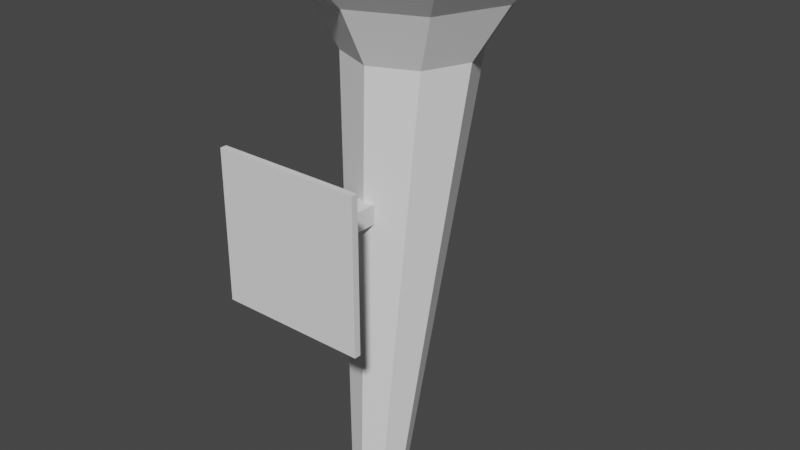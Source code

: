 # Source: Torch.blend  (saved by Blender 2.91.10; exported with 4.5.12 LTS)
import bpy
from mathutils import Matrix  # noqa: F401  (used for matrix-valued properties, if any)

bpy.ops.wm.read_factory_settings(use_empty=True)
scene = bpy.context.scene
scene.name = 'Scene'

# ---- world
world_world = bpy.data.worlds.new('World'); scene.world = world_world
world_world.use_nodes = True; world_world.node_tree.nodes.clear()
_N = world_world.node_tree.nodes; _L = world_world.node_tree.links
n0 = _N.new('ShaderNodeOutputWorld'); n0.name = 'World Output'; n0.location = (300, 300)
n1 = _N.new('ShaderNodeBackground'); n1.name = 'Background'; n1.location = (10, 300)
n1.inputs[0].default_value = (0.05088, 0.05088, 0.05088, 1.0)
_L.new(n1.outputs[0], n0.inputs[0])
n0.is_active_output = True
world_world.color = (0.05088, 0.05088, 0.05088)
world_world.use_sun_shadow = False
world_world.sun_shadow_jitter_overblur = 0.0

# ---- meshes
me_cylinder = bpy.data.meshes.new('Cylinder')
me_cylinder.from_pydata([(0.0, -0.9306, -1.0), (-8.787e-08, 2.079, 14.0), (0.7071, -1.223, -1.0), (1.612, 1.412, 14.0), (1.0, -1.931, -1.0), (2.28, -0.2004, 14.0), (0.7071, -2.638, -1.0), (1.612, -1.812, 14.0), (-8.742e-08, -2.931, -1.0), (-2.872e-07, -2.48, 14.0), (-0.7071, -2.638, -1.0), (-1.612, -1.812, 14.0), (-1.0, -1.931, -1.0), (-2.28, -0.2004, 14.0), (-0.7071, -1.223, -1.0), (-1.612, 1.412, 14.0), (2.445, 2.445, 15.92), (-2.131e-08, 3.458, 15.92), (3.458, -1.665e-07, 15.92), (2.445, -2.445, 15.92), (-3.236e-07, -3.458, 15.92), (-2.445, -2.445, 15.92), (-3.458, 2.584e-08, 15.92), (-2.445, 2.445, 15.92), (3.076, 3.076, 16.79), (-5.736e-08, 4.349, 16.79), (4.349, -2.288e-07, 16.79), (3.076, -3.076, 16.79), (-4.376e-07, -4.349, 16.79), (-3.076, -3.076, 16.79), (-4.349, 1.319e-08, 16.79), (-3.076, 3.076, 16.79)], [], [(0, 1, 3, 2), (2, 3, 5, 4), (4, 5, 7, 6), (6, 7, 9, 8), (8, 9, 11, 10), (10, 11, 13, 12), (1, 15, 23, 17), (12, 13, 15, 14), (14, 15, 1, 0), (0, 2, 4, 6, 8, 10, 12, 14), (23, 22, 30, 31), (3, 1, 17, 16), (7, 5, 18, 19), (13, 11, 21, 22), (9, 7, 19, 20), (15, 13, 22, 23), (5, 3, 16, 18), (11, 9, 20, 21), (21, 20, 28, 29), (19, 18, 26, 27), (16, 17, 25, 24), (17, 23, 31, 25), (22, 21, 29, 30), (20, 19, 27, 28), (18, 16, 24, 26)])
_uv = me_cylinder.uv_layers.new(name='UVMap')
_uv.uv.foreach_set('vector', [1.0, 0.5, 1.0, 1.0, 0.875, 1.0, 0.875, 0.5, 0.875, 0.5, 0.875, 1.0, 0.75, 1.0, 0.75, 0.5, 0.75, 0.5, 0.75, 1.0, 0.625, 1.0, 0.625, 0.5, 0.625, 0.5, 0.625, 1.0, 0.5, 1.0, 0.5, 0.5, 0.5, 0.5, 0.5, 1.0, 0.375, 1.0, 0.375, 0.5, 0.375, 0.5, 0.375, 1.0, 0.25, 1.0, 0.25, 0.5, 0.0, 1.0, 0.125, 1.0, 0.125, 1.0, 0.0, 1.0, 0.25, 0.5, 0.25, 1.0, 0.125, 1.0, 0.125, 0.5, 0.125, 0.5, 0.125, 1.0, 0.0, 1.0, 0.0, 0.5, 0.75, 0.49, 0.9197, 0.4197, 0.99, 0.25, 0.9197, 0.08029, 0.75, 0.01, 0.5803, 0.08029, 0.51, 0.25, 0.5803, 0.4197, 0.125, 1.0, 0.25, 1.0, 0.25, 1.0, 0.125, 1.0, 0.875, 1.0, 1.0, 1.0, 1.0, 1.0, 0.875, 1.0, 0.625, 1.0, 0.75, 1.0, 0.75, 1.0, 0.625, 1.0, 0.25, 1.0, 0.375, 1.0, 0.375, 1.0, 0.25, 1.0, 0.5, 1.0, 0.625, 1.0, 0.625, 1.0, 0.5, 1.0, 0.125, 1.0, 0.25, 1.0, 0.25, 1.0, 0.125, 1.0, 0.75, 1.0, 0.875, 1.0, 0.875, 1.0, 0.75, 1.0, 0.375, 1.0, 0.5, 1.0, 0.5, 1.0, 0.375, 1.0, 0.375, 1.0, 0.5, 1.0, 0.5, 1.0, 0.375, 1.0, 0.625, 1.0, 0.75, 1.0, 0.75, 1.0, 0.625, 1.0, 0.875, 1.0, 1.0, 1.0, 1.0, 1.0, 0.875, 1.0, 0.0, 1.0, 0.125, 1.0, 0.125, 1.0, 0.0, 1.0, 0.25, 1.0, 0.375, 1.0, 0.375, 1.0, 0.25, 1.0, 0.5, 1.0, 0.625, 1.0, 0.625, 1.0, 0.5, 1.0, 0.75, 1.0, 0.875, 1.0, 0.875, 1.0, 0.75, 1.0])
me_cylinder.use_remesh_fix_poles = True
me_cylinder.use_remesh_preserve_attributes = False
me_cylinder.use_mirror_vertex_groups = False
me_cylinder.update()
me_cube_001 = bpy.data.meshes.new('Cube.001')
me_cube_001.from_pydata([(-1.0, -1.0, -1.0), (-1.0, -1.0, 1.0), (-1.0, 1.0, -1.0), (-1.0, 1.0, 1.0), (1.0, -1.0, -1.0), (1.0, -1.0, 1.0), (1.0, 1.0, -1.0), (1.0, 1.0, 1.0), (-1.558, -1.155, -1.558), (-1.558, -1.155, 1.558), (1.558, -1.155, 1.558), (1.558, -1.155, -1.558), (-7.63, -1.275, -7.63), (-7.63, -1.275, 7.63), (7.63, -1.275, 7.63), (7.63, -1.275, -7.63), (-7.63, -1.374, -7.63), (-7.63, -1.374, 7.63), (7.63, -1.374, 7.63), (7.63, -1.374, -7.63)], [], [(0, 1, 3, 2), (2, 3, 7, 6), (6, 7, 5, 4), (0, 4, 11, 8), (2, 6, 4, 0), (7, 3, 1, 5), (10, 9, 13, 14), (5, 1, 9, 10), (4, 5, 10, 11), (1, 0, 8, 9), (15, 14, 18, 19), (11, 10, 14, 15), (8, 11, 15, 12), (9, 8, 12, 13), (19, 18, 17, 16), (12, 15, 19, 16), (13, 12, 16, 17), (14, 13, 17, 18)])
_uv = me_cube_001.uv_layers.new(name='UVMap')
_uv.uv.foreach_set('vector', [0.375, 0.0, 0.625, 0.0, 0.625, 0.25, 0.375, 0.25, 0.375, 0.25, 0.625, 0.25, 0.625, 0.5, 0.375, 0.5, 0.375, 0.5, 0.625, 0.5, 0.625, 0.75, 0.375, 0.75, 0.125, 0.75, 0.375, 0.75, 0.375, 0.75, 0.125, 0.75, 0.125, 0.5, 0.375, 0.5, 0.375, 0.75, 0.125, 0.75, 0.625, 0.5, 0.875, 0.5, 0.875, 0.75, 0.625, 0.75, 0.625, 0.75, 0.875, 0.75, 0.875, 0.75, 0.625, 0.75, 0.625, 0.75, 0.875, 0.75, 0.875, 0.75, 0.625, 0.75, 0.375, 0.75, 0.625, 0.75, 0.625, 0.75, 0.375, 0.75, 0.625, 0.0, 0.375, 0.0, 0.375, 0.0, 0.625, 0.0, 0.375, 0.75, 0.625, 0.75, 0.625, 0.75, 0.375, 0.75, 0.375, 0.75, 0.625, 0.75, 0.625, 0.75, 0.375, 0.75, 0.125, 0.75, 0.375, 0.75, 0.375, 0.75, 0.125, 0.75, 0.625, 0.0, 0.375, 0.0, 0.375, 0.0, 0.625, 0.0, 0.375, 0.75, 0.625, 0.75, 0.625, 1.0, 0.375, 1.0, 0.125, 0.75, 0.375, 0.75, 0.375, 0.75, 0.125, 0.75, 0.625, 0.0, 0.375, 0.0, 0.375, 0.0, 0.625, 0.0, 0.625, 0.75, 0.875, 0.75, 0.875, 0.75, 0.625, 0.75])
me_cube_001.use_remesh_fix_poles = True
me_cube_001.use_remesh_preserve_attributes = False
me_cube_001.use_mirror_vertex_groups = False
me_cube_001.update()
me_cylinder_001 = bpy.data.meshes.new('Cylinder.001')
me_cylinder_001.from_pydata([(3.076, 3.076, 16.79), (-5.736e-08, 4.349, 16.79), (4.349, -2.288e-07, 16.79), (3.076, -3.076, 16.79), (-4.376e-07, -4.349, 16.79), (-3.076, -3.076, 16.79), (-4.349, 1.319e-08, 16.79), (-3.076, 3.076, 16.79), (3.035, 3.035, 17.11), (-2.013e-08, 4.292, 17.11), (4.292, -2.258e-07, 17.11), (3.035, -3.035, 17.11), (-3.954e-07, -4.292, 17.11), (-3.035, -3.035, 17.11), (-4.292, 1.302e-08, 17.11), (-3.035, 3.035, 17.11), (1.462, 1.462, 16.05), (-6.838e-08, 2.068, 16.05), (2.068, -1.03e-07, 16.05), (1.462, -1.462, 16.05), (-2.492e-07, -2.068, 16.05), (-1.462, -1.462, 16.05), (-2.068, 1.203e-08, 16.05), (-1.462, 1.462, 16.05)], [], [(6, 5, 13, 14), (8, 9, 17, 16), (4, 3, 11, 12), (2, 0, 8, 10), (7, 6, 14, 15), (5, 4, 12, 13), (3, 2, 10, 11), (0, 1, 9, 8), (1, 7, 15, 9), (16, 17, 23, 22, 21, 20, 19, 18), (9, 15, 23, 17), (14, 13, 21, 22), (12, 11, 19, 20), (10, 8, 16, 18), (15, 14, 22, 23), (13, 12, 20, 21), (11, 10, 18, 19)])
_uv = me_cylinder_001.uv_layers.new(name='UVMap')
_uv.uv.foreach_set('vector', [0.25, 1.0, 0.375, 1.0, 0.375, 1.0, 0.25, 1.0, 0.875, 1.0, 1.0, 1.0, 1.0, 1.0, 0.875, 1.0, 0.5, 1.0, 0.625, 1.0, 0.625, 1.0, 0.5, 1.0, 0.75, 1.0, 0.875, 1.0, 0.875, 1.0, 0.75, 1.0, 0.125, 1.0, 0.25, 1.0, 0.25, 1.0, 0.125, 1.0, 0.375, 1.0, 0.5, 1.0, 0.5, 1.0, 0.375, 1.0, 0.625, 1.0, 0.75, 1.0, 0.75, 1.0, 0.625, 1.0, 0.875, 1.0, 1.0, 1.0, 1.0, 1.0, 0.875, 1.0, 0.0, 1.0, 0.125, 1.0, 0.125, 1.0, 0.0, 1.0, 0.4197, 0.4197, 0.25, 0.49, 0.08029, 0.4197, 0.01, 0.25, 0.08029, 0.08029, 0.25, 0.01, 0.4197, 0.08029, 0.49, 0.25, 0.0, 1.0, 0.125, 1.0, 0.125, 1.0, 0.0, 1.0, 0.25, 1.0, 0.375, 1.0, 0.375, 1.0, 0.25, 1.0, 0.5, 1.0, 0.625, 1.0, 0.625, 1.0, 0.5, 1.0, 0.75, 1.0, 0.875, 1.0, 0.875, 1.0, 0.75, 1.0, 0.125, 1.0, 0.25, 1.0, 0.25, 1.0, 0.125, 1.0, 0.375, 1.0, 0.5, 1.0, 0.5, 1.0, 0.375, 1.0, 0.625, 1.0, 0.75, 1.0, 0.75, 1.0, 0.625, 1.0])
me_cylinder_001.use_remesh_fix_poles = True
me_cylinder_001.use_remesh_preserve_attributes = False
me_cylinder_001.use_mirror_vertex_groups = False
me_cylinder_001.update()

# ---- objects
ob_torch = bpy.data.objects.new('Torch', me_cylinder)
ob_base = bpy.data.objects.new('Base', me_cube_001)
ob_top = bpy.data.objects.new('Top', me_cylinder_001)

# ---- transforms, parenting, visibility, modifiers, constraints
ob_torch.location = (0.0, 0.0, 0.0)
ob_torch.scale = (0.08477, 0.08477, 0.08477)
ob_torch.lineart.crease_threshold = 0.0
ob_base.location = (0.0, -0.2416, 0.7795)
ob_base.scale = (0.02906, 0.1945, 0.02906)
ob_base.lineart.crease_threshold = 0.0
ob_top.location = (0.0, 0.0, 0.0)
ob_top.scale = (0.08477, 0.08477, 0.08477)
ob_top.lineart.crease_threshold = 0.0

# ---- collection membership
scene.collection.objects.link(ob_torch)
scene.collection.objects.link(ob_base)
scene.collection.objects.link(ob_top)

# ---- scene / render settings (as saved in the file)
scene.frame_start = 1; scene.frame_end = 250; scene.frame_set(1)
scene.render.engine = 'BLENDER_EEVEE_NEXT'
scene.cycles.use_denoising = False
scene.cycles.samples = 128
scene.cycles.sampling_pattern = 'TABULATED_SOBOL'
scene.cycles.use_adaptive_sampling = False
scene.cycles.use_light_tree = False
scene.view_settings.view_transform = 'Filmic'
bpy.context.view_layer.update()

# ---- added for rendering (the .blend has no active camera and no usable light): camera, sun
cam_auto = bpy.data.cameras.new('AutoCamera')
cam_auto.lens = 50.0
cam_auto.sensor_width = 36.0
cam_auto.clip_end = 1000.0
ob_auto_camera = bpy.data.objects.new('AutoCamera', cam_auto)
scene.collection.objects.link(ob_auto_camera)
ob_auto_camera.location = (1.77248, -2.197, 2.10077)
ob_auto_camera.rotation_euler = (1.09748, -7.21219e-08, 0.694738)
scene.camera = ob_auto_camera
light_auto_sun = bpy.data.lights.new('AutoSun', 'SUN')
light_auto_sun.energy = 3.0
light_auto_sun.angle = 0.0523599
ob_auto_sun = bpy.data.objects.new('AutoSun', light_auto_sun)
scene.collection.objects.link(ob_auto_sun)
ob_auto_sun.rotation_euler = (0.872665, 0.174533, 0.523599)
bpy.context.view_layer.update()
